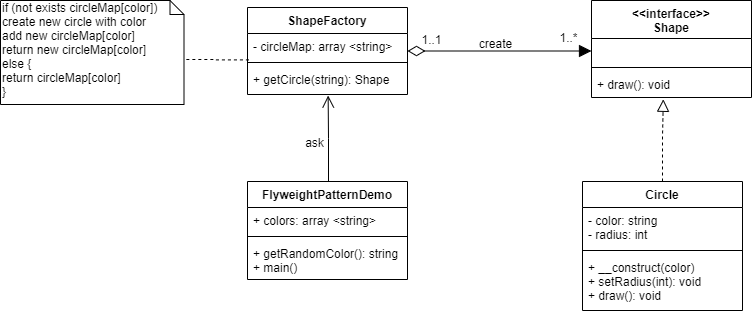

The diagram above was exported from draw.io. Its source (the exported page's mxGraphModel, read from the mxfile embedded in the PNG):
<mxGraphModel dx="1038" dy="531" grid="0" gridSize="10" guides="1" tooltips="1" connect="1" arrows="1" fold="1" page="1" pageScale="1" pageWidth="850" pageHeight="1100" math="0" shadow="0">
  <root>
    <mxCell id="Y-m_gsJ1yldf_JN-d7Gm-0" />
    <mxCell id="Y-m_gsJ1yldf_JN-d7Gm-1" parent="Y-m_gsJ1yldf_JN-d7Gm-0" />
    <mxCell id="JXeoFvq2pv1I7bQcdHWO-1" style="edgeStyle=orthogonalEdgeStyle;rounded=0;orthogonalLoop=1;jettySize=auto;html=1;entryX=0.449;entryY=1.069;entryDx=0;entryDy=0;entryPerimeter=0;startArrow=none;startFill=0;startSize=15;endArrow=block;endFill=0;endSize=10;targetPerimeterSpacing=0;fontSize=12;dashed=1;" parent="Y-m_gsJ1yldf_JN-d7Gm-1" source="Y-m_gsJ1yldf_JN-d7Gm-2" target="Y-m_gsJ1yldf_JN-d7Gm-13" edge="1">
      <mxGeometry relative="1" as="geometry">
        <Array as="points">
          <mxPoint x="698" y="314" />
          <mxPoint x="699" y="314" />
        </Array>
      </mxGeometry>
    </mxCell>
    <mxCell id="JXeoFvq2pv1I7bQcdHWO-2" style="edgeStyle=orthogonalEdgeStyle;rounded=0;orthogonalLoop=1;jettySize=auto;html=1;entryX=0;entryY=0.5;entryDx=0;entryDy=0;startArrow=diamondThin;startFill=0;startSize=15;endArrow=block;endFill=1;endSize=10;targetPerimeterSpacing=0;fontSize=12;" parent="Y-m_gsJ1yldf_JN-d7Gm-1" source="Y-m_gsJ1yldf_JN-d7Gm-14" target="Y-m_gsJ1yldf_JN-d7Gm-11" edge="1">
      <mxGeometry relative="1" as="geometry" />
    </mxCell>
    <mxCell id="v3-sidLovzF1PZo9Ot-c-1" value="1..1" style="edgeLabel;html=1;align=center;verticalAlign=middle;resizable=0;points=[];fontSize=12;" parent="JXeoFvq2pv1I7bQcdHWO-2" vertex="1" connectable="0">
      <mxGeometry x="-0.8935" y="9" relative="1" as="geometry">
        <mxPoint x="13" y="-3.5" as="offset" />
      </mxGeometry>
    </mxCell>
    <mxCell id="AQsDpzotX0yyBJLatXAo-0" style="edgeStyle=orthogonalEdgeStyle;rounded=0;orthogonalLoop=1;jettySize=auto;html=1;exitX=0.009;exitY=1.056;exitDx=0;exitDy=0;startArrow=none;startFill=0;startSize=15;endArrow=none;endFill=0;endSize=10;targetPerimeterSpacing=0;fontSize=12;dashed=1;entryX=0;entryY=0;entryDx=183.5;entryDy=59;entryPerimeter=0;exitPerimeter=0;" parent="Y-m_gsJ1yldf_JN-d7Gm-1" source="Y-m_gsJ1yldf_JN-d7Gm-15" target="AQsDpzotX0yyBJLatXAo-1" edge="1">
      <mxGeometry relative="1" as="geometry">
        <mxPoint x="255" y="139" as="targetPoint" />
      </mxGeometry>
    </mxCell>
    <mxCell id="JXeoFvq2pv1I7bQcdHWO-3" style="edgeStyle=orthogonalEdgeStyle;rounded=0;orthogonalLoop=1;jettySize=auto;html=1;entryX=0.504;entryY=1.036;entryDx=0;entryDy=0;entryPerimeter=0;startArrow=none;startFill=0;startSize=15;endArrow=open;endFill=0;endSize=10;targetPerimeterSpacing=0;fontSize=12;" parent="Y-m_gsJ1yldf_JN-d7Gm-1" source="Y-m_gsJ1yldf_JN-d7Gm-6" target="Y-m_gsJ1yldf_JN-d7Gm-17" edge="1">
      <mxGeometry relative="1" as="geometry">
        <Array as="points">
          <mxPoint x="364" y="316" />
          <mxPoint x="364" y="316" />
        </Array>
      </mxGeometry>
    </mxCell>
    <mxCell id="AQsDpzotX0yyBJLatXAo-1" value="if (not exists circleMap[color])&lt;br&gt;create new circle with color&lt;br&gt;add new circleMap[color]&lt;br&gt;return new circleMap[color]&lt;br&gt;else {&lt;br&gt;return circleMap[color]&lt;br&gt;}" style="shape=note;whiteSpace=wrap;html=1;size=14;verticalAlign=top;align=left;spacingTop=-6;gradientColor=none;fontSize=12;" parent="Y-m_gsJ1yldf_JN-d7Gm-1" vertex="1">
      <mxGeometry x="36" y="178" width="183.5" height="104" as="geometry" />
    </mxCell>
    <mxCell id="Y-m_gsJ1yldf_JN-d7Gm-10" value="&lt;&lt;interface&gt;&gt;&#10;Shape" style="swimlane;fontStyle=1;align=center;verticalAlign=top;childLayout=stackLayout;horizontal=1;startSize=38;horizontalStack=0;resizeParent=1;resizeParentMax=0;resizeLast=0;collapsible=1;marginBottom=0;gradientColor=none;fontSize=12;" parent="Y-m_gsJ1yldf_JN-d7Gm-1" vertex="1">
      <mxGeometry x="627" y="178" width="160" height="97" as="geometry" />
    </mxCell>
    <mxCell id="Y-m_gsJ1yldf_JN-d7Gm-11" value=" " style="text;strokeColor=none;fillColor=none;align=left;verticalAlign=top;spacingLeft=4;spacingRight=4;overflow=hidden;rotatable=0;points=[[0,0.5],[1,0.5]];portConstraint=eastwest;" parent="Y-m_gsJ1yldf_JN-d7Gm-10" vertex="1">
      <mxGeometry y="38" width="160" height="25" as="geometry" />
    </mxCell>
    <mxCell id="Y-m_gsJ1yldf_JN-d7Gm-12" value="" style="line;strokeWidth=1;fillColor=none;align=left;verticalAlign=middle;spacingTop=-1;spacingLeft=3;spacingRight=3;rotatable=0;labelPosition=right;points=[];portConstraint=eastwest;" parent="Y-m_gsJ1yldf_JN-d7Gm-10" vertex="1">
      <mxGeometry y="63" width="160" height="8" as="geometry" />
    </mxCell>
    <mxCell id="Y-m_gsJ1yldf_JN-d7Gm-13" value="+ draw(): void" style="text;strokeColor=none;fillColor=none;align=left;verticalAlign=top;spacingLeft=4;spacingRight=4;overflow=hidden;rotatable=0;points=[[0,0.5],[1,0.5]];portConstraint=eastwest;" parent="Y-m_gsJ1yldf_JN-d7Gm-10" vertex="1">
      <mxGeometry y="71" width="160" height="26" as="geometry" />
    </mxCell>
    <mxCell id="Y-m_gsJ1yldf_JN-d7Gm-14" value="ShapeFactory" style="swimlane;fontStyle=1;align=center;verticalAlign=top;childLayout=stackLayout;horizontal=1;startSize=26;horizontalStack=0;resizeParent=1;resizeParentMax=0;resizeLast=0;collapsible=1;marginBottom=0;gradientColor=none;fontSize=12;" parent="Y-m_gsJ1yldf_JN-d7Gm-1" vertex="1">
      <mxGeometry x="283" y="185" width="160" height="87" as="geometry" />
    </mxCell>
    <mxCell id="Y-m_gsJ1yldf_JN-d7Gm-15" value="- circleMap: array &lt;string&gt;" style="text;strokeColor=none;fillColor=none;align=left;verticalAlign=top;spacingLeft=4;spacingRight=4;overflow=hidden;rotatable=0;points=[[0,0.5],[1,0.5]];portConstraint=eastwest;" parent="Y-m_gsJ1yldf_JN-d7Gm-14" vertex="1">
      <mxGeometry y="26" width="160" height="25" as="geometry" />
    </mxCell>
    <mxCell id="Y-m_gsJ1yldf_JN-d7Gm-16" value="" style="line;strokeWidth=1;fillColor=none;align=left;verticalAlign=middle;spacingTop=-1;spacingLeft=3;spacingRight=3;rotatable=0;labelPosition=right;points=[];portConstraint=eastwest;" parent="Y-m_gsJ1yldf_JN-d7Gm-14" vertex="1">
      <mxGeometry y="51" width="160" height="8" as="geometry" />
    </mxCell>
    <mxCell id="Y-m_gsJ1yldf_JN-d7Gm-17" value="+ getCircle(string): Shape" style="text;strokeColor=none;fillColor=none;align=left;verticalAlign=top;spacingLeft=4;spacingRight=4;overflow=hidden;rotatable=0;points=[[0,0.5],[1,0.5]];portConstraint=eastwest;" parent="Y-m_gsJ1yldf_JN-d7Gm-14" vertex="1">
      <mxGeometry y="59" width="160" height="28" as="geometry" />
    </mxCell>
    <mxCell id="Y-m_gsJ1yldf_JN-d7Gm-6" value="FlyweightPatternDemo" style="swimlane;fontStyle=1;align=center;verticalAlign=top;childLayout=stackLayout;horizontal=1;startSize=26;horizontalStack=0;resizeParent=1;resizeParentMax=0;resizeLast=0;collapsible=1;marginBottom=0;gradientColor=none;fontSize=12;" parent="Y-m_gsJ1yldf_JN-d7Gm-1" vertex="1">
      <mxGeometry x="283" y="359" width="160" height="98" as="geometry" />
    </mxCell>
    <mxCell id="Y-m_gsJ1yldf_JN-d7Gm-7" value="+ colors: array &lt;string&gt;" style="text;strokeColor=none;fillColor=none;align=left;verticalAlign=top;spacingLeft=4;spacingRight=4;overflow=hidden;rotatable=0;points=[[0,0.5],[1,0.5]];portConstraint=eastwest;" parent="Y-m_gsJ1yldf_JN-d7Gm-6" vertex="1">
      <mxGeometry y="26" width="160" height="25" as="geometry" />
    </mxCell>
    <mxCell id="Y-m_gsJ1yldf_JN-d7Gm-8" value="" style="line;strokeWidth=1;fillColor=none;align=left;verticalAlign=middle;spacingTop=-1;spacingLeft=3;spacingRight=3;rotatable=0;labelPosition=right;points=[];portConstraint=eastwest;" parent="Y-m_gsJ1yldf_JN-d7Gm-6" vertex="1">
      <mxGeometry y="51" width="160" height="8" as="geometry" />
    </mxCell>
    <mxCell id="Y-m_gsJ1yldf_JN-d7Gm-9" value="+ getRandomColor(): string&#10;+ main()" style="text;strokeColor=none;fillColor=none;align=left;verticalAlign=top;spacingLeft=4;spacingRight=4;overflow=hidden;rotatable=0;points=[[0,0.5],[1,0.5]];portConstraint=eastwest;" parent="Y-m_gsJ1yldf_JN-d7Gm-6" vertex="1">
      <mxGeometry y="59" width="160" height="39" as="geometry" />
    </mxCell>
    <mxCell id="v3-sidLovzF1PZo9Ot-c-0" value="create" style="text;html=1;align=center;verticalAlign=middle;resizable=0;points=[];autosize=1;" parent="Y-m_gsJ1yldf_JN-d7Gm-1" vertex="1">
      <mxGeometry x="509" y="212" width="44" height="18" as="geometry" />
    </mxCell>
    <mxCell id="v3-sidLovzF1PZo9Ot-c-2" value="1..*" style="text;html=1;align=center;verticalAlign=middle;resizable=0;points=[];autosize=1;" parent="Y-m_gsJ1yldf_JN-d7Gm-1" vertex="1">
      <mxGeometry x="590" y="206" width="28" height="18" as="geometry" />
    </mxCell>
    <mxCell id="KGOPa1DRQMTpFOYyb7gg-0" value="ask" style="text;html=1;align=center;verticalAlign=middle;resizable=0;points=[];autosize=1;fontSize=12;" parent="Y-m_gsJ1yldf_JN-d7Gm-1" vertex="1">
      <mxGeometry x="336" y="311" width="28" height="18" as="geometry" />
    </mxCell>
    <mxCell id="Y-m_gsJ1yldf_JN-d7Gm-2" value="Circle" style="swimlane;fontStyle=1;align=center;verticalAlign=top;childLayout=stackLayout;horizontal=1;startSize=26;horizontalStack=0;resizeParent=1;resizeParentMax=0;resizeLast=0;collapsible=1;marginBottom=0;gradientColor=none;fontSize=12;" parent="Y-m_gsJ1yldf_JN-d7Gm-1" vertex="1">
      <mxGeometry x="618" y="359" width="160" height="129" as="geometry" />
    </mxCell>
    <mxCell id="Y-m_gsJ1yldf_JN-d7Gm-3" value="- color: string&#10;- radius: int" style="text;strokeColor=none;fillColor=none;align=left;verticalAlign=top;spacingLeft=4;spacingRight=4;overflow=hidden;rotatable=0;points=[[0,0.5],[1,0.5]];portConstraint=eastwest;" parent="Y-m_gsJ1yldf_JN-d7Gm-2" vertex="1">
      <mxGeometry y="26" width="160" height="39" as="geometry" />
    </mxCell>
    <mxCell id="Y-m_gsJ1yldf_JN-d7Gm-4" value="" style="line;strokeWidth=1;fillColor=none;align=left;verticalAlign=middle;spacingTop=-1;spacingLeft=3;spacingRight=3;rotatable=0;labelPosition=right;points=[];portConstraint=eastwest;" parent="Y-m_gsJ1yldf_JN-d7Gm-2" vertex="1">
      <mxGeometry y="65" width="160" height="8" as="geometry" />
    </mxCell>
    <mxCell id="Y-m_gsJ1yldf_JN-d7Gm-5" value="+ __construct(color)&#10;+ setRadius(int): void&#10;+ draw(): void" style="text;strokeColor=none;fillColor=none;align=left;verticalAlign=top;spacingLeft=4;spacingRight=4;overflow=hidden;rotatable=0;points=[[0,0.5],[1,0.5]];portConstraint=eastwest;" parent="Y-m_gsJ1yldf_JN-d7Gm-2" vertex="1">
      <mxGeometry y="73" width="160" height="56" as="geometry" />
    </mxCell>
  </root>
</mxGraphModel>